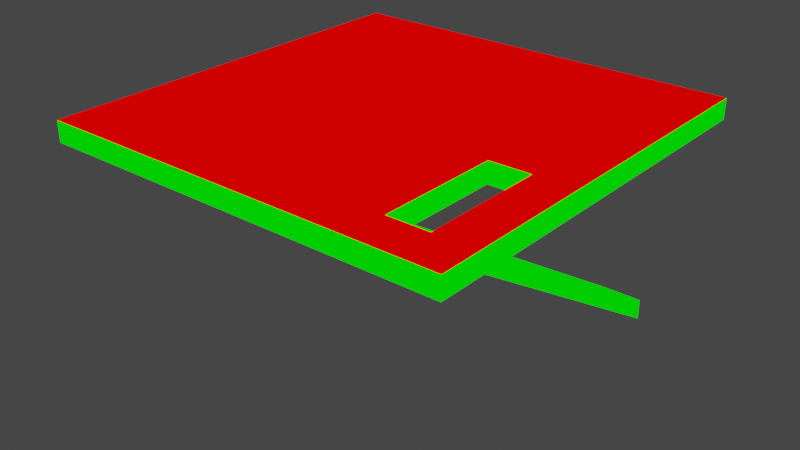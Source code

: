 # Source: test_stairs.blend  (saved by Blender 2.82.7; exported with 4.5.12 LTS)
import bpy
from mathutils import Matrix  # noqa: F401  (used for matrix-valued properties, if any)

bpy.ops.wm.read_factory_settings(use_empty=True)
scene = bpy.context.scene
scene.name = 'Scene'

# ---- collections
col_collection = bpy.data.collections.new('Collection'); scene.collection.children.link(col_collection)

# ---- materials (node trees are filled in below, after node groups)
mat_mat1 = bpy.data.materials.new('mat1')
mat_mat1.alpha_threshold = 0.0
mat_mat1.use_transparent_shadow = False
mat_mat1.line_color = (0.0, 0.0, 0.0, 1.0)
mat_mat2 = bpy.data.materials.new('mat2')
mat_mat2.use_transparent_shadow = False

# ---- material node trees
mat_mat1.use_nodes = True; mat_mat1.node_tree.nodes.clear()
_N = mat_mat1.node_tree.nodes; _L = mat_mat1.node_tree.links
n0 = _N.new('ShaderNodeOutputMaterial'); n0.name = 'Material Output'; n0.location = (300, 300)
n1 = _N.new('ShaderNodeRGB'); n1.name = 'RGB'; n1.location = (9, 283)
n1.outputs[0].default_value = (1.0, 0.0, 0.0, 1.0)
_L.new(n1.outputs[0], n0.inputs[0])
n0.is_active_output = True
mat_mat2.use_nodes = True; mat_mat2.node_tree.nodes.clear()
_N = mat_mat2.node_tree.nodes; _L = mat_mat2.node_tree.links
n0 = _N.new('ShaderNodeOutputMaterial'); n0.name = 'Material Output'; n0.location = (300, 300)
n1 = _N.new('ShaderNodeRGB'); n1.name = 'RGB'; n1.location = (87, 301)
n1.outputs[0].default_value = (0.0, 1.0, 0.0, 1.0)
_L.new(n1.outputs[0], n0.inputs[0])
n0.is_active_output = True

# ---- world
world_world = bpy.data.worlds.new('World'); scene.world = world_world
world_world.use_nodes = True; world_world.node_tree.nodes.clear()
_N = world_world.node_tree.nodes; _L = world_world.node_tree.links
n0 = _N.new('ShaderNodeOutputWorld'); n0.name = 'World Output'; n0.location = (300, 300)
n1 = _N.new('ShaderNodeBackground'); n1.name = 'Background'; n1.location = (10, 300)
n1.inputs[0].default_value = (0.05088, 0.05088, 0.05088, 1.0)
_L.new(n1.outputs[0], n0.inputs[0])
n0.is_active_output = True
world_world.color = (0.05088, 0.05088, 0.05088)
world_world.use_sun_shadow = False
world_world.sun_shadow_jitter_overblur = 0.0

# ---- meshes
me_tile_test_v = bpy.data.meshes.new('tile_test_v')
me_tile_test_v.from_pydata([(20.0, 20.0, 1.0), (20.0, 20.0, -1.0), (20.0, -20.0, 1.0), (20.0, -20.0, -1.0), (-20.0, 20.0, 1.0), (-20.0, 20.0, -1.0), (-20.0, -20.0, 1.0), (-20.0, -20.0, -1.0), (12.0, -16.0, -1.0), (12.0, -16.0, 1.0), (12.0, -4.0, -1.0), (12.0, -4.0, 1.0), (16.0, -16.0, -1.0), (16.0, -16.0, 1.0), (16.0, -4.0, -1.0), (16.0, -4.0, 1.0), (12.0, 16.0, -21.0), (12.0, 16.0, -19.0), (16.0, 16.0, -21.0), (16.0, 16.0, -19.0)], [], [(5, 4, 0, 1), (1, 0, 2, 3), (13, 12, 18, 19), (7, 6, 4, 5), (12, 8, 16, 18), (3, 2, 6, 7), (8, 10, 11, 9), (10, 14, 15, 11), (14, 12, 13, 15), (8, 9, 17, 16), (18, 16, 17, 19), (9, 13, 19, 17), (4, 6, 9, 11), (6, 2, 13, 9), (2, 0, 15, 13), (0, 4, 11, 15), (7, 5, 10, 8), (3, 7, 8, 12), (1, 3, 12, 14), (5, 1, 14, 10)])
me_tile_test_v.polygons.foreach_set('material_index', [1, 1, 1, 1, 1, 1, 1, 1, 1, 1, 1, 1, 0, 0, 0, 0, 0, 0, 0, 0])
me_tile_test_v.materials.append(mat_mat1)
me_tile_test_v.materials.append(mat_mat2)
me_tile_test_v.use_remesh_preserve_volume = False
me_tile_test_v.use_remesh_preserve_attributes = False
me_tile_test_v.use_mirror_vertex_groups = False
me_tile_test_v.update()

# ---- objects
ob_tile_test_v = bpy.data.objects.new('tile_test_v', me_tile_test_v)

# ---- transforms, parenting, visibility, modifiers, constraints
ob_tile_test_v.location = (0.0, 0.0, 0.0)
ob_tile_test_v.lock_rotations_4d = False
ob_tile_test_v.empty_display_type = 'ARROWS'
ob_tile_test_v.lineart.crease_threshold = 0.0

# ---- collection membership
col_collection.objects.link(ob_tile_test_v)

# ---- scene / render settings (as saved in the file)
scene.frame_start = 1; scene.frame_end = 250; scene.frame_set(1)
scene.render.engine = 'BLENDER_EEVEE_NEXT'
scene.cycles.use_denoising = False
scene.cycles.samples = 128
scene.cycles.sampling_pattern = 'TABULATED_SOBOL'
scene.cycles.use_adaptive_sampling = False
scene.cycles.use_light_tree = False
scene.view_settings.view_transform = 'Filmic'
bpy.context.view_layer.update()

# ---- added for rendering (the .blend has no active camera and no usable light): camera, sun
cam_auto = bpy.data.cameras.new('AutoCamera')
cam_auto.lens = 50.0
cam_auto.sensor_width = 36.0
cam_auto.clip_end = 1000.0
ob_auto_camera = bpy.data.objects.new('AutoCamera', cam_auto)
scene.collection.objects.link(ob_auto_camera)
ob_auto_camera.location = (56.1574, -67.3889, 34.9259)
ob_auto_camera.rotation_euler = (1.09748, -7.21219e-08, 0.694738)
scene.camera = ob_auto_camera
light_auto_sun = bpy.data.lights.new('AutoSun', 'SUN')
light_auto_sun.energy = 3.0
light_auto_sun.angle = 0.0523599
ob_auto_sun = bpy.data.objects.new('AutoSun', light_auto_sun)
scene.collection.objects.link(ob_auto_sun)
ob_auto_sun.rotation_euler = (0.872665, 0.174533, 0.523599)
bpy.context.view_layer.update()
